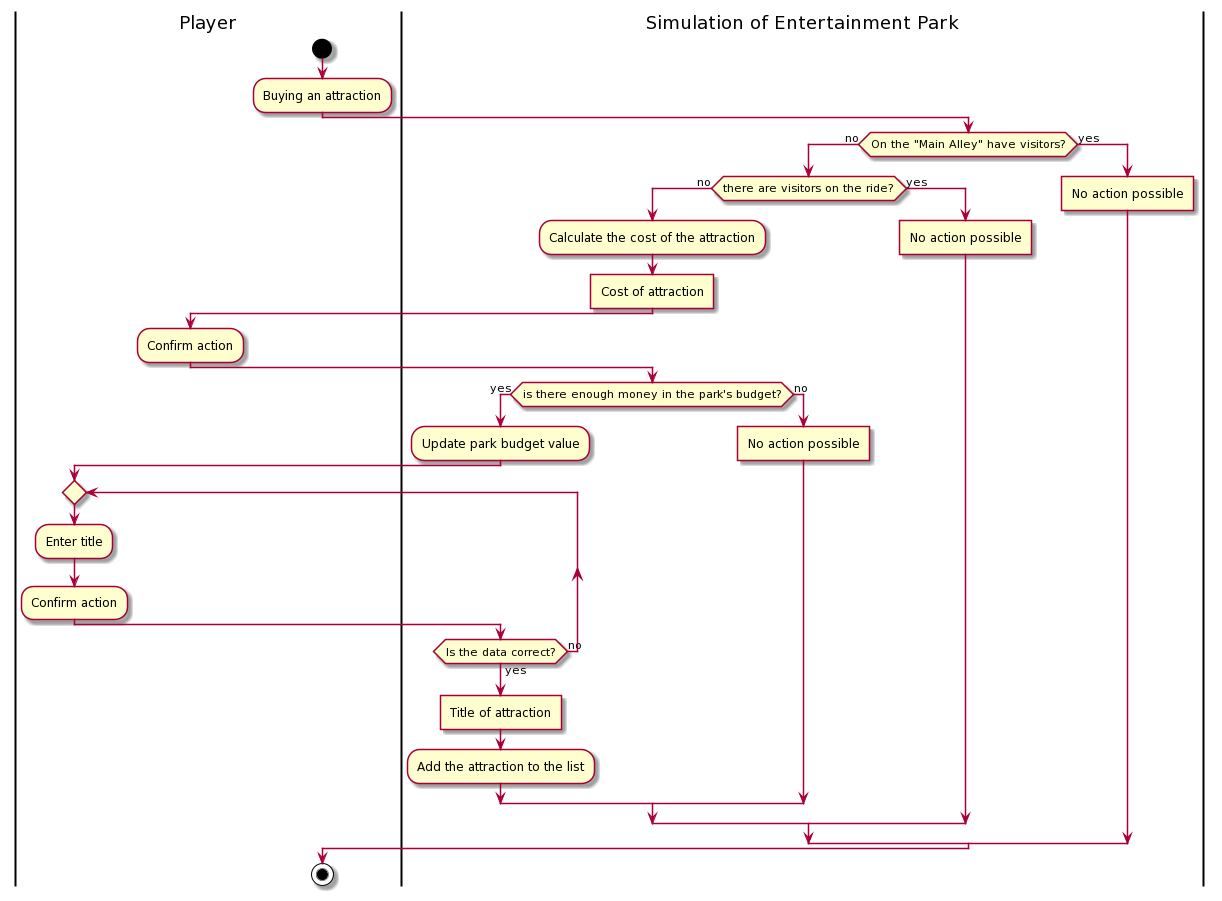

The diagram above was rendered by PlantUML. Its source (embedded in the PNG):
@startuml
skinparam ConditionEndStyle hline
|Player|
start
:Buying an attraction;
|Simulation of Entertainment Park|
if (On the "Main Alley" have visitors?) then (no)
If (there are visitors on the ride?) then (no)
:Calculate the cost of the attraction;
:Cost of attraction] 
|Player|
:Confirm action;
|Simulation of Entertainment Park|
if (is there enough money in the park's budget?) then (yes)
:Update park budget value;
|Player|
repeat
:Enter title;
:Confirm action;
|Simulation of Entertainment Park|
repeat while (Is the data correct?) is (no) not (yes)
:Title of attraction]
:Add the attraction to the list;
else (no)
:No action possible]
endif
else (yes)
:No action possible]
endif
else (yes)
:No action possible]
|Player|
endif
stop
@enduml